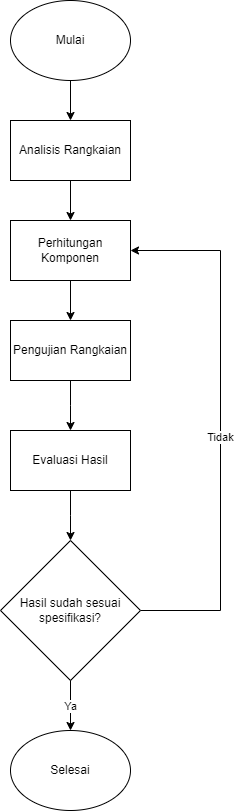

The diagram above was exported from draw.io. Its source (the exported page's mxGraphModel, read from the mxfile embedded in the PNG):
<mxGraphModel dx="2049" dy="1194" grid="1" gridSize="10" guides="1" tooltips="1" connect="1" arrows="1" fold="1" page="1" pageScale="1" pageWidth="827" pageHeight="1169" math="0" shadow="0">
  <root>
    <mxCell id="WIyWlLk6GJQsqaUBKTNV-0" />
    <mxCell id="WIyWlLk6GJQsqaUBKTNV-1" parent="WIyWlLk6GJQsqaUBKTNV-0" />
    <mxCell id="Bzf2lELwi_wHeAp7BCPl-2" value="" style="edgeStyle=orthogonalEdgeStyle;rounded=0;orthogonalLoop=1;jettySize=auto;html=1;" edge="1" parent="WIyWlLk6GJQsqaUBKTNV-1" source="Bzf2lELwi_wHeAp7BCPl-0" target="Bzf2lELwi_wHeAp7BCPl-1">
      <mxGeometry relative="1" as="geometry" />
    </mxCell>
    <mxCell id="Bzf2lELwi_wHeAp7BCPl-0" value="Mulai" style="ellipse;whiteSpace=wrap;html=1;" vertex="1" parent="WIyWlLk6GJQsqaUBKTNV-1">
      <mxGeometry x="220" y="100" width="120" height="80" as="geometry" />
    </mxCell>
    <mxCell id="Bzf2lELwi_wHeAp7BCPl-4" value="" style="edgeStyle=orthogonalEdgeStyle;rounded=0;orthogonalLoop=1;jettySize=auto;html=1;" edge="1" parent="WIyWlLk6GJQsqaUBKTNV-1" source="Bzf2lELwi_wHeAp7BCPl-1" target="Bzf2lELwi_wHeAp7BCPl-3">
      <mxGeometry relative="1" as="geometry" />
    </mxCell>
    <mxCell id="Bzf2lELwi_wHeAp7BCPl-1" value="Analisis Rangkaian" style="whiteSpace=wrap;html=1;" vertex="1" parent="WIyWlLk6GJQsqaUBKTNV-1">
      <mxGeometry x="220" y="220" width="120" height="60" as="geometry" />
    </mxCell>
    <mxCell id="Bzf2lELwi_wHeAp7BCPl-6" value="" style="edgeStyle=orthogonalEdgeStyle;rounded=0;orthogonalLoop=1;jettySize=auto;html=1;entryX=0.5;entryY=0;entryDx=0;entryDy=0;" edge="1" parent="WIyWlLk6GJQsqaUBKTNV-1" source="Bzf2lELwi_wHeAp7BCPl-3" target="Bzf2lELwi_wHeAp7BCPl-8">
      <mxGeometry relative="1" as="geometry">
        <mxPoint x="280" y="420" as="targetPoint" />
      </mxGeometry>
    </mxCell>
    <mxCell id="Bzf2lELwi_wHeAp7BCPl-3" value="Perhitungan Komponen" style="whiteSpace=wrap;html=1;" vertex="1" parent="WIyWlLk6GJQsqaUBKTNV-1">
      <mxGeometry x="220" y="320" width="120" height="60" as="geometry" />
    </mxCell>
    <mxCell id="Bzf2lELwi_wHeAp7BCPl-7" value="Tidak" style="edgeStyle=orthogonalEdgeStyle;rounded=0;orthogonalLoop=1;jettySize=auto;html=1;entryX=1;entryY=0.5;entryDx=0;entryDy=0;exitX=1;exitY=0.5;exitDx=0;exitDy=0;" edge="1" parent="WIyWlLk6GJQsqaUBKTNV-1" source="Bzf2lELwi_wHeAp7BCPl-18" target="Bzf2lELwi_wHeAp7BCPl-3">
      <mxGeometry x="-0.0476" relative="1" as="geometry">
        <mxPoint x="350" y="599.9999999999998" as="sourcePoint" />
        <mxPoint x="410" y="470" as="targetPoint" />
        <Array as="points">
          <mxPoint x="430" y="710" />
          <mxPoint x="430" y="350" />
        </Array>
        <mxPoint as="offset" />
      </mxGeometry>
    </mxCell>
    <mxCell id="Bzf2lELwi_wHeAp7BCPl-13" style="edgeStyle=orthogonalEdgeStyle;rounded=0;orthogonalLoop=1;jettySize=auto;html=1;entryX=0.5;entryY=0;entryDx=0;entryDy=0;" edge="1" parent="WIyWlLk6GJQsqaUBKTNV-1" source="Bzf2lELwi_wHeAp7BCPl-8">
      <mxGeometry relative="1" as="geometry">
        <mxPoint x="280" y="529.9999999999998" as="targetPoint" />
      </mxGeometry>
    </mxCell>
    <mxCell id="Bzf2lELwi_wHeAp7BCPl-8" value="Pengujian Rangkaian" style="whiteSpace=wrap;html=1;" vertex="1" parent="WIyWlLk6GJQsqaUBKTNV-1">
      <mxGeometry x="220" y="420" width="120" height="60" as="geometry" />
    </mxCell>
    <mxCell id="Bzf2lELwi_wHeAp7BCPl-17" value="" style="edgeStyle=orthogonalEdgeStyle;rounded=0;orthogonalLoop=1;jettySize=auto;html=1;" edge="1" parent="WIyWlLk6GJQsqaUBKTNV-1" source="Bzf2lELwi_wHeAp7BCPl-16">
      <mxGeometry relative="1" as="geometry">
        <mxPoint x="280" y="640" as="targetPoint" />
      </mxGeometry>
    </mxCell>
    <mxCell id="Bzf2lELwi_wHeAp7BCPl-16" value="Evaluasi Hasil" style="rounded=0;whiteSpace=wrap;html=1;" vertex="1" parent="WIyWlLk6GJQsqaUBKTNV-1">
      <mxGeometry x="220" y="530" width="120" height="60" as="geometry" />
    </mxCell>
    <mxCell id="Bzf2lELwi_wHeAp7BCPl-18" value="Hasil sudah sesuai spesifikasi?" style="rhombus;whiteSpace=wrap;html=1;" vertex="1" parent="WIyWlLk6GJQsqaUBKTNV-1">
      <mxGeometry x="210" y="640" width="140" height="140" as="geometry" />
    </mxCell>
    <mxCell id="Bzf2lELwi_wHeAp7BCPl-21" value="Ya" style="edgeStyle=orthogonalEdgeStyle;rounded=0;orthogonalLoop=1;jettySize=auto;html=1;exitX=0.5;exitY=1;exitDx=0;exitDy=0;entryX=0.5;entryY=0;entryDx=0;entryDy=0;" edge="1" parent="WIyWlLk6GJQsqaUBKTNV-1" source="Bzf2lELwi_wHeAp7BCPl-18" target="Bzf2lELwi_wHeAp7BCPl-22">
      <mxGeometry relative="1" as="geometry">
        <mxPoint x="290" y="679.9999999999998" as="sourcePoint" />
        <mxPoint x="570" y="840" as="targetPoint" />
      </mxGeometry>
    </mxCell>
    <mxCell id="Bzf2lELwi_wHeAp7BCPl-22" value="Selesai" style="ellipse;whiteSpace=wrap;html=1;" vertex="1" parent="WIyWlLk6GJQsqaUBKTNV-1">
      <mxGeometry x="220" y="830" width="120" height="80" as="geometry" />
    </mxCell>
  </root>
</mxGraphModel>